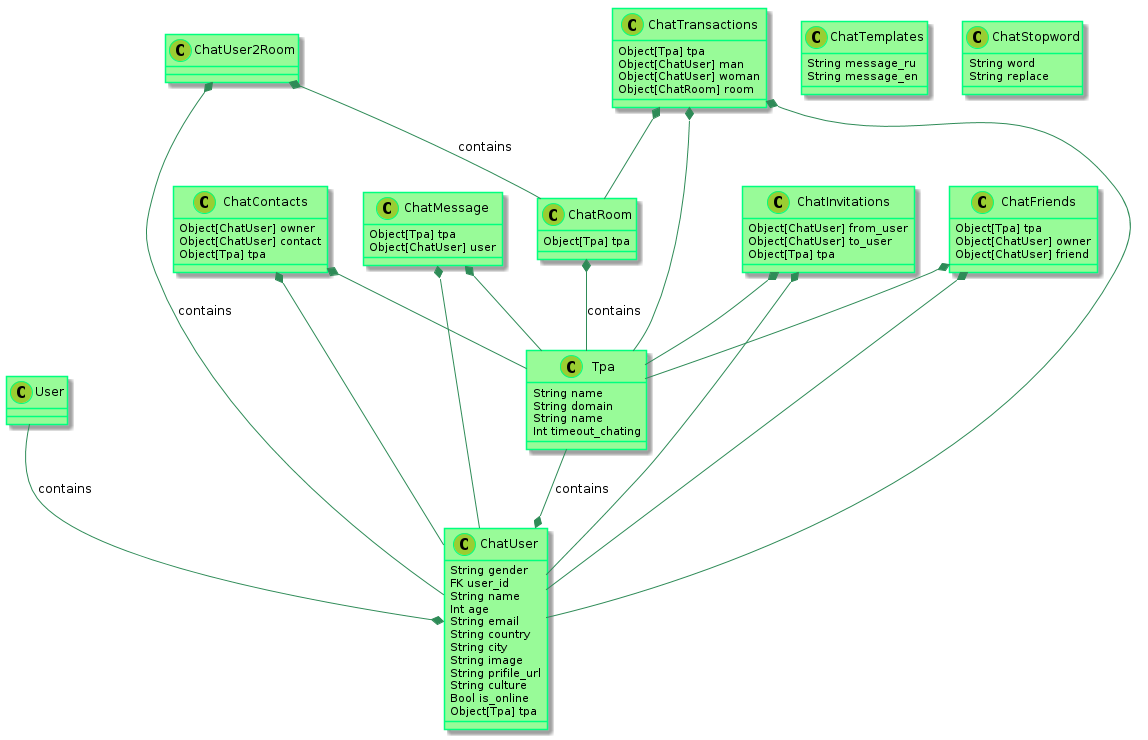

The diagram above was rendered by PlantUML. Its source (embedded in the PNG):
@startuml

    skinparam class {
            BackgroundColor PaleGreen
            ArrowColor SeaGreen
            BorderColor SpringGreen
    }
    skinparam stereotypeCBackgroundColor YellowGreen

    User --* ChatUser : contains
    Tpa --* ChatUser : contains
    ChatRoom *-- Tpa : contains
    ChatUser2Room *-- ChatUser : contains
    ChatUser2Room *-- ChatRoom : contains

    ChatMessage *-- ChatUser
    ChatMessage *-- Tpa

    ChatInvitations *-- Tpa
    ChatInvitations *-- ChatUser

    ChatContacts *-- ChatUser
    ChatContacts *-- Tpa

    ChatFriends *-- Tpa
    ChatFriends *-- ChatUser


    ChatTransactions *-- Tpa
    ChatTransactions *-- ChatUser
    ChatTransactions *-- ChatRoom

    class Tpa {
      String name
      String domain
      String name
      Int timeout_chating
    }

    class ChatUser {
      String gender
      FK user_id
      String name
      Int age
      String email
      String country
      String city
      String image
      String prifile_url
      String culture
      Bool is_online
      Object[Tpa] tpa
    }


    class ChatInvitations {
      Object[ChatUser] from_user
      Object[ChatUser] to_user
      Object[Tpa] tpa
    }

    class ChatContacts {
      Object[ChatUser] owner
      Object[ChatUser] contact
      Object[Tpa] tpa
    }


    class ChatRoom {
        Object[Tpa] tpa
    }

    class ChatMessage {
        Object[Tpa] tpa
        Object[ChatUser] user
    }

    class ChatFriends {
        Object[Tpa] tpa
        Object[ChatUser] owner
        Object[ChatUser] friend
    }


    class ChatTransactions {
        Object[Tpa] tpa
        Object[ChatUser] man
        Object[ChatUser] woman
        Object[ChatRoom] room
    }


    class ChatTemplates {
        String message_ru
        String message_en
    }

    class ChatStopword {
        String word
        String replace
    }

@enduml